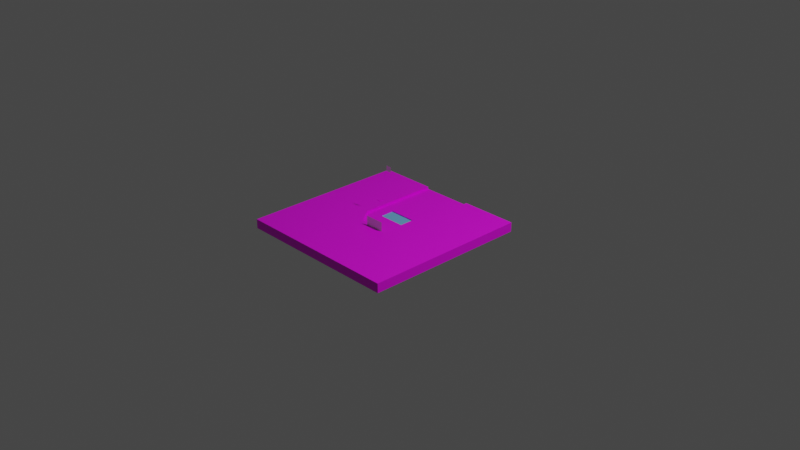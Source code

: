 # Source: decorDoor.blend  (saved by Blender 2.80.55; exported with 4.5.12 LTS)
import bpy
from mathutils import Matrix  # noqa: F401  (used for matrix-valued properties, if any)

bpy.ops.wm.read_factory_settings(use_empty=True)
scene = bpy.context.scene
scene.name = 'Scene'

# ---- collections
col_collection = bpy.data.collections.new('Collection'); scene.collection.children.link(col_collection)
col_door = bpy.data.collections.new('Door'); scene.collection.children.link(col_door)
col_tools = bpy.data.collections.new('tools'); scene.collection.children.link(col_tools)

# ---- images (referenced by path relative to the original .blend; pixels are not part of the script)
import os
ASSET_DIR = os.environ.get("B2B_ASSET_DIR", "")  # directory of the original .blend (textures are referenced by path, not embedded)
HERE = os.path.dirname(os.path.abspath(__file__))  # packed textures are extracted next to this script under _unpacked/

def load_image(name, relpath, width, height, colorspace="sRGB"):
    """Load a texture the original file referenced (path relative to the .blend, or extracted next to this script)."""
    p = next((c for c in (os.path.join(HERE, relpath), os.path.join(ASSET_DIR, relpath)) if relpath and os.path.exists(c)), "")
    if p:
        img = bpy.data.images.load(p, check_existing=True)
        img.name = name
    else:  # same state as the original file: an image datablock whose file is absent (Cycles renders it pink)
        img = bpy.data.images.new(name, width, height)
        img.source = "FILE"
        img.filepath = "//" + (relpath or name)
    img.colorspace_settings.name = colorspace
    return img
img_decordoortexture_png = load_image('decorDoorTexture.png', 'decorDoorTexture.png', 1024, 1024, 'sRGB')

# ---- materials (node trees are filled in below, after node groups)
mat_material = bpy.data.materials.new('Material')
mat_material.alpha_threshold = 0.0
mat_material.use_transparent_shadow = False
mat_material.roughness = 0.5
mat_material.line_color = (0.0, 0.0, 0.0, 1.0)
mat_framematerial = bpy.data.materials.new('FrameMaterial')
mat_framematerial.use_transparent_shadow = False
mat_framematerial.roughness = 0.25
mat_glass = bpy.data.materials.new('Glass')
mat_glass.use_transparent_shadow = False
mat_glass.diffuse_color = (0.04274, 0.3904, 0.8, 1.0)
mat_glass.roughness = 0.25

# ---- material node trees
mat_material.use_nodes = True; mat_material.node_tree.nodes.clear()
_N = mat_material.node_tree.nodes; _L = mat_material.node_tree.links
n0 = _N.new('ShaderNodeOutputMaterial'); n0.name = 'Material Output'; n0.location = (300, 300)
n1 = _N.new('ShaderNodeBsdfPrincipled'); n1.name = 'Principled BSDF'; n1.location = (10, 300)
n1.distribution = 'GGX'
n1.subsurface_method = 'BURLEY'
n1.inputs[3].default_value = 1.45
n2 = _N.new('ShaderNodeTexImage'); n2.name = 'Image Texture'; n2.location = (-280, 280)
n2.image = img_decordoortexture_png
_L.new(n1.outputs[0], n0.inputs[0])
_L.new(n2.outputs[0], n1.inputs[0])
n0.is_active_output = True
mat_framematerial.use_nodes = True; mat_framematerial.node_tree.nodes.clear()
_N = mat_framematerial.node_tree.nodes; _L = mat_framematerial.node_tree.links
n0 = _N.new('ShaderNodeOutputMaterial'); n0.name = 'Material Output'; n0.location = (300, 300)
n1 = _N.new('ShaderNodeBsdfPrincipled'); n1.name = 'Principled BSDF'; n1.location = (10, 300)
n1.distribution = 'GGX'
n1.subsurface_method = 'BURLEY'
n1.inputs[3].default_value = 1.45
n2 = _N.new('ShaderNodeTexImage'); n2.name = 'Image Texture'; n2.location = (-280, 280)
n2.image = img_decordoortexture_png
_L.new(n1.outputs[0], n0.inputs[0])
_L.new(n2.outputs[0], n1.inputs[0])
n0.is_active_output = True
mat_glass.use_nodes = True; mat_glass.node_tree.nodes.clear()
_N = mat_glass.node_tree.nodes; _L = mat_glass.node_tree.links
n0 = _N.new('ShaderNodeOutputMaterial'); n0.name = 'Material Output'; n0.location = (300, 300)
n1 = _N.new('ShaderNodeBsdfPrincipled'); n1.name = 'Principled BSDF'; n1.location = (10, 300)
n1.distribution = 'GGX'
n1.subsurface_method = 'BURLEY'
n1.inputs[0].default_value = (0.1725, 0.4705, 0.8, 1.0)
n1.inputs[3].default_value = 1.45
_L.new(n1.outputs[0], n0.inputs[0])
n0.is_active_output = True

# ---- world
world_world = bpy.data.worlds.new('World'); scene.world = world_world
world_world.use_nodes = True; world_world.node_tree.nodes.clear()
_N = world_world.node_tree.nodes; _L = world_world.node_tree.links
n0 = _N.new('ShaderNodeOutputWorld'); n0.name = 'World Output'; n0.location = (300, 300)
n1 = _N.new('ShaderNodeBackground'); n1.name = 'Background'; n1.location = (10, 300)
n1.inputs[0].default_value = (0.05088, 0.05088, 0.05088, 1.0)
_L.new(n1.outputs[0], n0.inputs[0])
n0.is_active_output = True
world_world.color = (0.05088, 0.05088, 0.05088)
world_world.use_sun_shadow = False
world_world.sun_shadow_jitter_overblur = 0.0

# ---- cameras
cam_camera = bpy.data.cameras.new('Camera')
cam_camera.clip_end = 100.0
cam_camera.ortho_scale = 7.314
cam_camera.dof.focus_distance = 0.0
cam_camera.dof.aperture_fstop = 128.0

# ---- lights
light_light = bpy.data.lights.new('Light', 'POINT')
light_light.transmission_factor = 0.0
light_light.cutoff_distance = 30.0
light_light.energy = 1000.0
light_light.shadow_buffer_clip_start = 1.001
light_light.shadow_soft_size = 0.1
light_light.shadow_maximum_resolution = 0.006
light_light.use_absolute_resolution = True

# ---- meshes
me_cube = bpy.data.meshes.new('Cube')
me_cube.from_pydata([(0.05, 0.9, 0.9071), (-0.05, 0.9, 0.9071), (0.05, 0.9, -0.8929), (-0.05, 0.9, -0.8929), (0.05, -0.9, 0.9071), (-0.05, -0.9, 0.9071), (0.05, -0.9, -0.8929), (-0.05, -0.9, -0.8929), (-0.05, 0.2802, 0.9071), (-0.05, -0.2802, 0.9071), (0.05, -0.2802, 0.9071), (0.05, 0.2802, 0.9071), (-0.05, -0.2802, 0.03176), (-0.05, -0.1547, -0.1362), (-0.05, 0.1547, -0.1362), (-0.05, 0.2802, 0.03176), (0.05, -0.1547, -0.1362), (0.05, -0.2802, 0.03176), (0.05, 0.2802, 0.03176), (0.05, 0.1547, -0.1362), (0.05, -0.3596, 0.2835), (0.05, -0.4196, 0.2835), (0.05, -0.4196, 0.3435), (0.05, -0.3596, 0.3435), (-0.05, 0.4196, 0.2835), (-0.05, 0.3596, 0.2835), (-0.05, 0.3596, 0.3435), (-0.05, 0.4196, 0.3435), (0.045, -0.3656, 0.2895), (0.045, -0.4136, 0.2895), (0.045, -0.4136, 0.3375), (0.045, -0.3656, 0.3375), (0.053, -0.3656, 0.2895), (0.053, -0.4136, 0.2895), (0.053, -0.4136, 0.3375), (0.053, -0.3656, 0.3375), (-0.045, 0.4136, 0.2895), (-0.045, 0.3656, 0.2895), (-0.045, 0.3656, 0.3375), (-0.045, 0.4136, 0.3375), (-0.053, 0.4136, 0.2895), (-0.053, 0.3656, 0.2895), (-0.053, 0.3656, 0.3375), (-0.053, 0.4136, 0.3375)], [], [(3, 2, 6, 7), (7, 6, 4, 5), (12, 9, 10, 17), (1, 0, 2, 3), (5, 4, 10, 9), (0, 11, 18, 19, 16, 17, 23, 20, 21, 4, 6, 2), (8, 11, 0, 1), (5, 9, 12, 13, 14, 15, 26, 25, 24, 1, 3, 7), (15, 18, 11, 8), (14, 19, 18, 15), (12, 17, 16, 13), (19, 14, 13, 16), (4, 21, 22, 23, 17, 10), (22, 21, 29, 30), (1, 24, 27, 26, 15, 8), (26, 27, 39, 38), (29, 28, 32, 33), (23, 22, 30, 31), (21, 20, 28, 29), (20, 23, 31, 28), (34, 33, 32, 35), (28, 31, 35, 32), (30, 29, 33, 34), (31, 30, 34, 35), (38, 39, 43, 42), (24, 25, 37, 36), (27, 24, 36, 39), (25, 26, 38, 37), (43, 40, 41, 42), (36, 37, 41, 40), (39, 36, 40, 43), (37, 38, 42, 41)])
_uv = me_cube.uv_layers.new(name='UVMap')
_uv.uv.foreach_set('vector', [0.02625, 0.5255, 0.02633, 0.4992, 0.4986, 0.5007, 0.4985, 0.5269, 0.525, 0.5007, 0.4986, 0.5007, 0.4986, 0.02621, 0.525, 0.02621, 0.5251, 0.2298, 0.5251, 8.891e-05, 0.5514, 8.891e-05, 0.5514, 0.2298, 0.001531, 0.02687, 0.02777, 0.02695, 0.02633, 0.4992, 8.891e-05, 0.4991, 0.4985, 8.891e-05, 0.4986, 0.02621, 0.3367, 0.02671, 0.3366, 0.0005926, 0.02777, 0.02695, 0.1904, 0.02745, 0.1897, 0.2571, 0.2225, 0.3013, 0.3037, 0.3015, 0.3367, 0.2576, 0.3576, 0.1752, 0.3575, 0.1912, 0.3734, 0.1913, 0.4986, 0.02621, 0.4986, 0.5007, 0.02633, 0.4992, 0.1905, 0.001214, 0.1904, 0.02745, 0.02777, 0.02695, 0.02785, 0.0007176, 0.4971, 0.9992, 0.3344, 0.9987, 0.3351, 0.769, 0.3024, 0.7249, 0.2212, 0.7246, 0.1881, 0.7686, 0.1673, 0.8509, 0.1673, 0.8349, 0.1514, 0.8348, 0.02625, 0.9999, 0.02625, 0.5255, 0.4985, 0.5269, 0.5251, 0.421, 0.5514, 0.421, 0.5514, 0.6506, 0.5251, 0.6506, 0.5251, 0.366, 0.5514, 0.366, 0.5514, 0.421, 0.5251, 0.421, 0.5251, 0.2298, 0.5514, 0.2298, 0.5514, 0.2848, 0.5251, 0.2848, 0.5514, 0.366, 0.5251, 0.366, 0.5251, 0.2848, 0.5514, 0.2848, 0.4986, 0.02621, 0.3734, 0.1913, 0.3735, 0.1754, 0.3576, 0.1752, 0.3367, 0.2576, 0.3367, 0.02671, 0.3735, 0.1754, 0.3734, 0.1913, 0.3714, 0.1893, 0.3715, 0.1774, 0.02625, 0.9999, 0.1514, 0.8348, 0.1514, 0.8507, 0.1673, 0.8509, 0.1881, 0.7686, 0.1882, 0.9994, 0.1673, 0.8509, 0.1514, 0.8507, 0.1533, 0.8487, 0.1652, 0.849, 0.5216, 0.7424, 0.5728, 0.7424, 0.5649, 0.7506, 0.5296, 0.7506, 0.3576, 0.1752, 0.3735, 0.1754, 0.3715, 0.1774, 0.3596, 0.1772, 0.3734, 0.1913, 0.3575, 0.1912, 0.3595, 0.1892, 0.3714, 0.1893, 0.3575, 0.1912, 0.3576, 0.1752, 0.3596, 0.1772, 0.3595, 0.1892, 0.5296, 0.7857, 0.5296, 0.7506, 0.5649, 0.7506, 0.5649, 0.7857, 0.5728, 0.7424, 0.5728, 0.7939, 0.5649, 0.7857, 0.5649, 0.7506, 0.5216, 0.7939, 0.5216, 0.7424, 0.5296, 0.7506, 0.5296, 0.7857, 0.5728, 0.7939, 0.5216, 0.7939, 0.5296, 0.7857, 0.5649, 0.7857, 0.5216, 0.6852, 0.5728, 0.6852, 0.5649, 0.6934, 0.5296, 0.6934, 0.1514, 0.8348, 0.1673, 0.8349, 0.1654, 0.8369, 0.1534, 0.8368, 0.1514, 0.8507, 0.1514, 0.8348, 0.1534, 0.8368, 0.1533, 0.8487, 0.1673, 0.8349, 0.1673, 0.8509, 0.1652, 0.849, 0.1654, 0.8369, 0.5649, 0.6934, 0.5649, 0.7286, 0.5296, 0.7286, 0.5296, 0.6934, 0.5728, 0.7367, 0.5216, 0.7367, 0.5296, 0.7286, 0.5649, 0.7286, 0.5728, 0.6852, 0.5728, 0.7367, 0.5649, 0.7286, 0.5649, 0.6934, 0.5216, 0.7367, 0.5216, 0.6852, 0.5296, 0.6934, 0.5296, 0.7286])
me_cube.materials.append(mat_material)
me_cube.use_remesh_preserve_volume = False
me_cube.use_remesh_preserve_attributes = False
me_cube.use_mirror_vertex_groups = False
me_cube.update()
me_cube_001 = bpy.data.meshes.new('Cube.001')
me_cube_001.from_pydata([(0.3082, 0.9095, -0.05), (-0.3082, 0.9095, -0.05), (-0.3082, -0.2671, -0.05), (-0.1702, -0.491, -0.05), (0.1702, -0.491, -0.05), (0.3082, -0.2671, -0.05), (0.3082, -0.2671, -0.1), (0.1702, -0.491, -0.1), (-0.1702, -0.491, -0.1), (-0.3082, -0.2671, -0.1), (-0.3082, 0.9095, -0.1), (0.3082, 0.9095, -0.1), (0.15, -0.1624, -0.05), (-0.15, 0.04964, -0.05), (-0.15, -0.1624, -0.1), (0.15, -0.1624, -0.1), (0.15, 0.04964, -0.1), (-0.15, 0.04964, -0.1), (-0.15, -0.1624, -0.05), (0.15, 0.04964, -0.05)], [], [(5, 0, 1, 2, 13, 19, 12), (6, 15, 16, 17, 14, 9, 10, 11), (5, 6, 11, 0), (3, 8, 7, 4), (4, 7, 6, 5), (0, 11, 10, 1), (1, 10, 9, 2), (2, 9, 8, 3), (2, 3, 4, 5, 12, 18, 13), (16, 19, 13, 17), (15, 6, 7, 8, 9, 14), (14, 18, 12, 15), (17, 13, 18, 14), (15, 12, 19, 16)])
_uv = me_cube_001.uv_layers.new(name='UVMap')
_uv.uv.foreach_set('vector', [0.6111, 0.07773, 0.6111, 0.4827, 0.825, 0.4827, 0.825, 0.07773, 0.7701, 0.1876, 0.666, 0.1876, 0.666, 0.1141, 0.6111, 0.9049, 0.666, 0.8686, 0.666, 0.795, 0.7701, 0.795, 0.7701, 0.8686, 0.825, 0.9049, 0.825, 0.5, 0.6111, 0.5, 0.5938, 0.9049, 0.6111, 0.9049, 0.6111, 0.5, 0.5938, 0.5, 0.7771, 0.9999, 0.7771, 0.9826, 0.659, 0.9826, 0.659, 0.9999, 0.6442, 0.9917, 0.659, 0.9826, 0.6111, 0.9049, 0.5964, 0.914, 0.6111, 0.4827, 0.6111, 0.5, 0.825, 0.5, 0.825, 0.4827, 0.8423, 0.5, 0.825, 0.5, 0.825, 0.9049, 0.8423, 0.9049, 0.8398, 0.914, 0.825, 0.9049, 0.7771, 0.9826, 0.7919, 0.9917, 0.825, 0.07773, 0.7771, 5.77e-05, 0.659, 5.822e-05, 0.6111, 0.07773, 0.666, 0.1141, 0.7701, 0.1141, 0.7701, 0.1876, 0.8598, 0.2512, 0.8424, 0.2512, 0.8424, 0.3553, 0.8598, 0.3553, 0.666, 0.8686, 0.6111, 0.9049, 0.659, 0.9826, 0.7771, 0.9826, 0.825, 0.9049, 0.7701, 0.8686, 0.8598, 0.07361, 0.8424, 0.07361, 0.8424, 0.1777, 0.8598, 0.1777, 0.8598, 5.77e-05, 0.8424, 5.772e-05, 0.8424, 0.07361, 0.8598, 0.07361, 0.8598, 0.1777, 0.8424, 0.1777, 0.8424, 0.2512, 0.8598, 0.2512])
me_cube_001.materials.append(mat_framematerial)
me_cube_001.use_remesh_preserve_volume = False
me_cube_001.use_remesh_preserve_attributes = False
me_cube_001.use_mirror_vertex_groups = False
me_cube_001.update()
me_cube_002 = bpy.data.meshes.new('Cube.002')
me_cube_002.from_pydata([(-0.15, -0.1624, -0.05), (0.15, -0.1624, -0.05), (0.15, 0.04964, -0.05), (-0.15, 0.04964, -0.05)], [], [(1, 2, 3, 0)])
_uv = me_cube_002.uv_layers.new(name='UVMap')
_uv.uv.foreach_set('vector', [0.0, 0.0, 0.0, 0.0, 0.0, 0.0, 0.0, 0.0])
me_cube_002.materials.append(mat_glass)
me_cube_002.use_remesh_preserve_volume = False
me_cube_002.use_remesh_preserve_attributes = False
me_cube_002.use_mirror_vertex_groups = False
me_cube_002.update()
me_cube_004 = bpy.data.meshes.new('Cube.004')
me_cube_004.from_pydata([(-0.15, -0.1624, -0.05), (0.15, -0.1624, -0.05), (0.15, 0.04964, -0.05), (-0.15, 0.04964, -0.05)], [], [(1, 0, 3, 2)])
_uv = me_cube_004.uv_layers.new(name='UVMap')
_uv.uv.foreach_set('vector', [0.0, 0.0, 0.0, 0.0, 0.0, 0.0, 0.0, 0.0])
me_cube_004.materials.append(mat_glass)
me_cube_004.use_remesh_preserve_volume = False
me_cube_004.use_remesh_preserve_attributes = False
me_cube_004.use_mirror_vertex_groups = False
me_cube_004.update()
me_plane_003 = bpy.data.meshes.new('Plane.003')
me_plane_003.from_pydata([(-0.15, -0.106, 0.0), (0.15, -0.106, 0.0), (-0.15, 0.106, 0.0), (0.15, 0.106, 0.0)], [], [(0, 1, 3, 2)])
_uv = me_plane_003.uv_layers.new(name='UVMap')
_uv.uv.foreach_set('vector', [0.0, 0.0, 1.0, 0.0, 1.0, 1.0, 0.0, 1.0])
me_plane_003.use_remesh_preserve_volume = False
me_plane_003.use_remesh_preserve_attributes = False
me_plane_003.use_mirror_vertex_groups = False
me_plane_003.update()
me_plane_002 = bpy.data.meshes.new('Plane.002')
me_plane_002.from_pydata([(-0.03, -0.03, 0.0), (0.03, -0.03, 0.0), (-0.03, 0.03, 0.0), (0.03, 0.03, 0.0)], [], [(0, 1, 3, 2)])
_uv = me_plane_002.uv_layers.new(name='UVMap')
_uv.uv.foreach_set('vector', [0.0, 0.0, 1.0, 0.0, 1.0, 1.0, 0.0, 1.0])
me_plane_002.use_remesh_preserve_volume = False
me_plane_002.use_remesh_preserve_attributes = False
me_plane_002.use_mirror_vertex_groups = False
me_plane_002.update()
me_plane_001 = bpy.data.meshes.new('Plane.001')
me_plane_001.from_pydata([(-0.03, -0.03, 0.0), (0.03, -0.03, 0.0), (-0.03, 0.03, 0.0), (0.03, 0.03, 0.0)], [], [(0, 1, 3, 2)])
_uv = me_plane_001.uv_layers.new(name='UVMap')
_uv.uv.foreach_set('vector', [0.0, 0.0, 1.0, 0.0, 1.0, 1.0, 0.0, 1.0])
me_plane_001.use_remesh_preserve_volume = False
me_plane_001.use_remesh_preserve_attributes = False
me_plane_001.use_mirror_vertex_groups = False
me_plane_001.update()

# ---- objects
ob_frame = bpy.data.objects.new('Frame', me_cube)
ob_light = bpy.data.objects.new('Light', light_light)
ob_camera = bpy.data.objects.new('Camera', cam_camera)
ob_door = bpy.data.objects.new('door', me_cube_001)
ob_window = bpy.data.objects.new('window', me_cube_002)
ob_window2 = bpy.data.objects.new('window2', me_cube_004)
ob_plane_002 = bpy.data.objects.new('Plane.002', me_plane_003)
ob_plane_001 = bpy.data.objects.new('Plane.001', me_plane_002)
ob_plane = bpy.data.objects.new('Plane', me_plane_001)

# ---- transforms, parenting, visibility, modifiers, constraints
ob_frame.location = (0.0, 0.0, 0.0)
ob_frame.rotation_euler = (3.142, -0.0, 0.0)
ob_frame.lock_rotations_4d = False
ob_frame.empty_display_type = 'ARROWS'
ob_frame.lineart.crease_threshold = 0.0
ob_light.location = (5.904, -4.076, -1.23)
ob_light.rotation_euler = (-0.7412, 1.871, -1.383)
ob_light.lock_rotations_4d = False
ob_light.empty_display_type = 'ARROWS'
ob_light.color = (0.0, 0.0, 0.0, 0.0)
ob_light.lineart.crease_threshold = 0.0
ob_camera.location = (4.958, -7.359, 6.701)
ob_camera.rotation_euler = (2.68, -3.957, 1.571)
ob_camera.lock_rotations_4d = False
ob_camera.empty_display_type = 'ARROWS'
ob_camera.color = (0.0, 0.0, 0.0, 0.0)
ob_camera.display_type = 'WIRE'
ob_camera.lineart.crease_threshold = 0.0
ob_door.location = (0.075, 1.967e-08, -0.225)
ob_door.rotation_euler = (1.571, -3.142, 1.571)
ob_door.scale = (1.0, 0.75, 1.0)
ob_door.lock_rotations_4d = False
ob_door.empty_display_type = 'ARROWS'
ob_door.lineart.crease_threshold = 0.0
ob_window.location = (0.0637, 1.594e-08, -0.225)
ob_window.rotation_euler = (1.571, -3.142, 1.571)
ob_window.scale = (1.0, 0.75, 1.0)
ob_window.lock_rotations_4d = False
ob_window.empty_display_type = 'ARROWS'
ob_window.lineart.crease_threshold = 0.0
ob_window2.location = (0.03472, 1.594e-08, -0.225)
ob_window2.rotation_euler = (1.571, -3.142, 1.571)
ob_window2.scale = (1.0, 0.75, 1.0)
ob_window2.lock_rotations_4d = False
ob_window2.empty_display_type = 'ARROWS'
ob_window2.lineart.crease_threshold = 0.0
ob_plane_002.location = (0.0, -0.05636, 0.1698)
ob_plane_002.lineart.crease_threshold = 0.0
ob_plane_001.location = (-0.5396, 0.08854, 0.1583)
ob_plane_001.scale = (-1.0, 1.0, 1.0)
ob_plane_001.lineart.crease_threshold = 0.0
ob_plane.location = (0.5396, 0.08854, -0.1583)
ob_plane.scale = (-1.0, 1.0, -1.0)
ob_plane.lineart.crease_threshold = 0.0

# ---- collection membership
col_collection.objects.link(ob_frame)
col_collection.objects.link(ob_light)
col_collection.objects.link(ob_camera)
col_door.objects.link(ob_door)
col_door.objects.link(ob_window)
col_door.objects.link(ob_window2)
col_tools.objects.link(ob_plane_002)
col_tools.objects.link(ob_plane_001)
col_tools.objects.link(ob_plane)

# ---- scene / render settings (as saved in the file)
scene.camera = ob_camera
scene.frame_start = 1; scene.frame_end = 250; scene.frame_set(1)
scene.render.engine = 'BLENDER_EEVEE_NEXT'
scene.cycles.use_denoising = False
scene.cycles.samples = 128
scene.cycles.sampling_pattern = 'TABULATED_SOBOL'
scene.cycles.use_adaptive_sampling = False
scene.cycles.use_light_tree = False
scene.view_settings.view_transform = 'Filmic'
bpy.context.view_layer.update()
